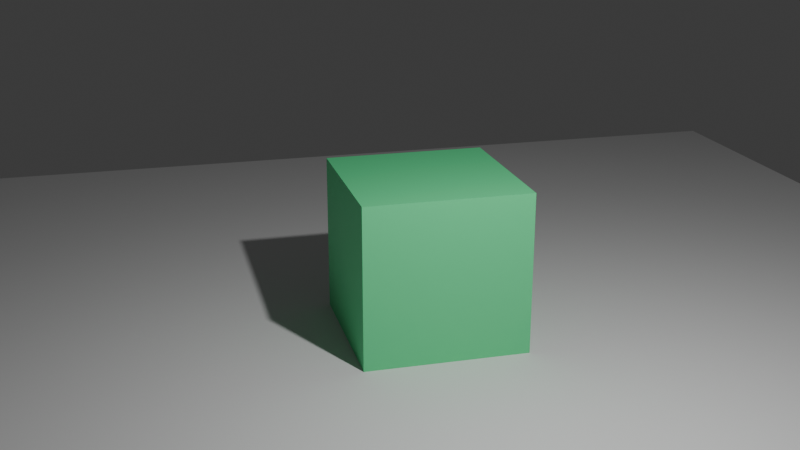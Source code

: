 # Source: with-library.blend  (saved by Blender 4.1.24; exported with 4.5.12 LTS)
import bpy
from mathutils import Matrix  # noqa: F401  (used for matrix-valued properties, if any)

bpy.ops.wm.read_factory_settings(use_empty=True)
scene = bpy.context.scene
scene.name = 'BasicWithLib'

# ---- collections
col_collection = bpy.data.collections.new('Collection'); scene.collection.children.link(col_collection)
col_library_cube = bpy.data.collections.new('library-cube')  # instanced only; not linked into the scene

# ---- materials (node trees are filled in below, after node groups)
mat_material_001 = bpy.data.materials.new('Material.001')
mat_material_001.alpha_threshold = 0.0
mat_material_001.use_transparent_shadow = False
mat_material_001.roughness = 0.5
mat_material_001.line_color = (0.0, 0.0, 0.0, 1.0)

# ---- material node trees
mat_material_001.use_nodes = True; mat_material_001.node_tree.nodes.clear()
_N = mat_material_001.node_tree.nodes; _L = mat_material_001.node_tree.links
n0 = _N.new('ShaderNodeOutputMaterial'); n0.name = 'Material Output'; n0.location = (300, 300)
n1 = _N.new('ShaderNodeBsdfPrincipled'); n1.name = 'Principled BSDF'; n1.location = (10, 300)
n1.inputs[0].default_value = (0.1144, 0.8019, 0.3236, 1.0)
n1.inputs[3].default_value = 1.45
_L.new(n1.outputs[0], n0.inputs[0])
n0.is_active_output = True

# ---- world
world_world = bpy.data.worlds.new('World'); scene.world = world_world
world_world.use_nodes = True; world_world.node_tree.nodes.clear()
_N = world_world.node_tree.nodes; _L = world_world.node_tree.links
n0 = _N.new('ShaderNodeOutputWorld'); n0.name = 'World Output'; n0.location = (300, 300)
n1 = _N.new('ShaderNodeBackground'); n1.name = 'Background'; n1.location = (10, 300)
n1.inputs[0].default_value = (0.05088, 0.05088, 0.05088, 1.0)
_L.new(n1.outputs[0], n0.inputs[0])
n0.is_active_output = True
world_world.color = (0.05088, 0.05088, 0.05088)
world_world.use_sun_shadow = False
world_world.sun_shadow_jitter_overblur = 0.0

# ---- cameras
cam_camera = bpy.data.cameras.new('Camera')
cam_camera.clip_end = 100.0
cam_camera.ortho_scale = 7.314

# ---- lights
light_light = bpy.data.lights.new('Light', 'POINT')
light_light.transmission_factor = 0.0
light_light.energy = 1000.0
light_light.shadow_soft_size = 0.1
light_light.shadow_maximum_resolution = 0.006
light_light.use_absolute_resolution = True

# ---- meshes
me_plane = bpy.data.meshes.new('Plane')
me_plane.from_pydata([(-1.0, -1.0, 0.0), (1.0, -1.0, 0.0), (-1.0, 1.0, 0.0), (1.0, 1.0, 0.0)], [], [(0, 1, 3, 2)])
_uv = me_plane.uv_layers.new(name='UVMap')
_uv.uv.foreach_set('vector', [0.0, 0.0, 1.0, 0.0, 1.0, 1.0, 0.0, 1.0])
me_plane.update()
me_cube_001 = bpy.data.meshes.new('Cube.001')
me_cube_001.from_pydata([(1.0, 1.0, 1.0), (1.0, 1.0, -1.0), (1.0, -1.0, 1.0), (1.0, -1.0, -1.0), (-1.0, 1.0, 1.0), (-1.0, 1.0, -1.0), (-1.0, -1.0, 1.0), (-1.0, -1.0, -1.0)], [], [(0, 4, 6, 2), (3, 2, 6, 7), (7, 6, 4, 5), (5, 1, 3, 7), (1, 0, 2, 3), (5, 4, 0, 1)])
_uv = me_cube_001.uv_layers.new(name='UVMap')
_uv.uv.foreach_set('vector', [0.625, 0.5, 0.875, 0.5, 0.875, 0.75, 0.625, 0.75, 0.375, 0.75, 0.625, 0.75, 0.625, 1.0, 0.375, 1.0, 0.375, 0.0, 0.625, 0.0, 0.625, 0.25, 0.375, 0.25, 0.125, 0.5, 0.375, 0.5, 0.375, 0.75, 0.125, 0.75, 0.375, 0.5, 0.625, 0.5, 0.625, 0.75, 0.375, 0.75, 0.375, 0.25, 0.625, 0.25, 0.625, 0.5, 0.375, 0.5])
me_cube_001.materials.append(mat_material_001)
me_cube_001.use_mirror_vertex_groups = False
me_cube_001.update()

# ---- objects
ob_plane = bpy.data.objects.new('Plane', me_plane)
ob_library_cube_001 = bpy.data.objects.new('library-cube.001', None)
ob_assets_basicwithlib = bpy.data.objects.new('assets_BasicWithLib', None)
ob_light = bpy.data.objects.new('Light', light_light)
ob_camera = bpy.data.objects.new('Camera', cam_camera)
ob_library_cube = bpy.data.objects.new('library-cube', me_cube_001)

# ---- transforms, parenting, visibility, modifiers, constraints
ob_plane.location = (0.0, 0.0, 0.0)
ob_plane.scale = (8.336, 8.336, 8.336)
ob_library_cube_001.location = (-0.3313, 0.3351, 0.9708)
ob_library_cube_001.instance_type = 'COLLECTION'
ob_assets_basicwithlib.location = (0.0, 0.0, 0.0)
ob_assets_basicwithlib.scale = (0.0, 0.0, 0.0)
ob_assets_basicwithlib.empty_display_size = 2.0
ob_light.location = (4.076, 1.005, 5.904)
ob_light.rotation_euler = (0.6503, 0.05522, 1.866)
ob_light.lock_rotations_4d = False
ob_light.empty_display_type = 'ARROWS'
ob_light.color = (0.0, 0.0, 0.0, 0.0)
ob_light.lineart.crease_threshold = 0.0
ob_camera.location = (11.76, -3.105, 5.728)
ob_camera.rotation_euler = (1.235, -3.278e-06, 1.318)
ob_camera.lock_rotations_4d = False
ob_camera.empty_display_type = 'ARROWS'
ob_camera.color = (0.0, 0.0, 0.0, 0.0)
ob_camera.display_type = 'WIRE'
ob_camera.lineart.crease_threshold = 0.0
ob_library_cube.location = (0.0, 0.0, 0.0)
ob_library_cube.lock_rotations_4d = False
ob_library_cube.empty_display_type = 'ARROWS'
ob_library_cube.lineart.crease_threshold = 0.0
ob_library_cube_001.instance_collection = col_library_cube

# ---- collection membership
scene.collection.objects.link(ob_plane)
scene.collection.objects.link(ob_library_cube_001)
scene.collection.objects.link(ob_assets_basicwithlib)
col_collection.objects.link(ob_light)
col_collection.objects.link(ob_camera)
col_library_cube.objects.link(ob_library_cube)

# ---- scene / render settings (as saved in the file)
scene.camera = ob_camera
scene.frame_start = 1; scene.frame_end = 250; scene.frame_set(2)
scene.render.engine = 'BLENDER_EEVEE_NEXT'
scene.cycles.sampling_pattern = 'TABULATED_SOBOL'
scene.eevee.ray_tracing_options.trace_max_roughness = 0.0
bpy.context.view_layer.update()
